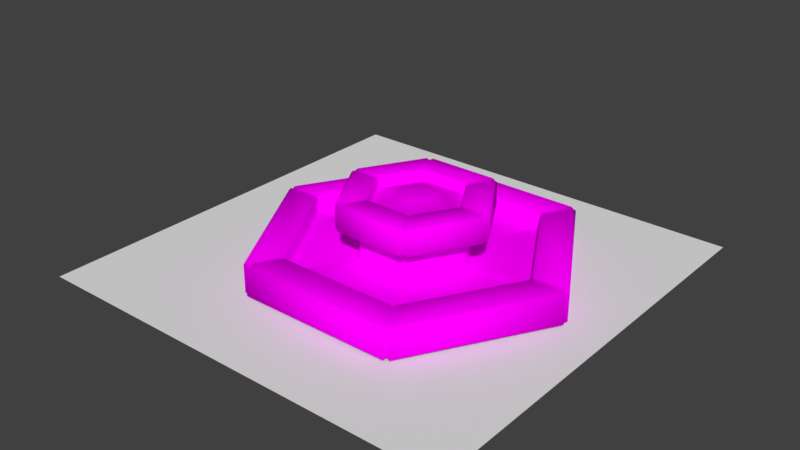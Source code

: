 # Source: school.blend  (saved by Blender 2.78.0; exported with 4.5.12 LTS)
import bpy
from mathutils import Matrix  # noqa: F401  (used for matrix-valued properties, if any)

bpy.ops.wm.read_factory_settings(use_empty=True)
scene = bpy.context.scene
scene.name = 'Scene'

# ---- collections
col_collection_1 = bpy.data.collections.new('Collection 1'); scene.collection.children.link(col_collection_1)

# ---- images (referenced by path relative to the original .blend; pixels are not part of the script)
import os
ASSET_DIR = os.environ.get("B2B_ASSET_DIR", "")  # directory of the original .blend (textures are referenced by path, not embedded)
HERE = os.path.dirname(os.path.abspath(__file__))  # packed textures are extracted next to this script under _unpacked/

def load_image(name, relpath, width, height, colorspace="sRGB"):
    """Load a texture the original file referenced (path relative to the .blend, or extracted next to this script)."""
    p = next((c for c in (os.path.join(HERE, relpath), os.path.join(ASSET_DIR, relpath)) if relpath and os.path.exists(c)), "")
    if p:
        img = bpy.data.images.load(p, check_existing=True)
        img.name = name
    else:  # same state as the original file: an image datablock whose file is absent (Cycles renders it pink)
        img = bpy.data.images.new(name, width, height)
        img.source = "FILE"
        img.filepath = "//" + (relpath or name)
    img.colorspace_settings.name = colorspace
    return img
img_ao = load_image('AO', '', 512, 512, 'sRGB')

# ---- materials (node trees are filled in below, after node groups)
mat_cycles = bpy.data.materials.new('cycles')
mat_cycles.alpha_threshold = 0.0
mat_cycles.roughness = 0.5

# ---- material node trees
mat_cycles.use_nodes = True; mat_cycles.node_tree.nodes.clear()
_N = mat_cycles.node_tree.nodes; _L = mat_cycles.node_tree.links
n0 = _N.new('ShaderNodeOutputMaterial'); n0.name = 'Material Output'; n0.location = (300, 300)
n1 = _N.new('ShaderNodeBsdfDiffuse'); n1.name = 'Diffuse BSDF'; n1.location = (10, 300)
n2 = _N.new('ShaderNodeTexImage'); n2.name = 'Image Texture'; n2.location = (-180, 300)
n2.width = 140
n2.image = img_ao
_L.new(n1.outputs[0], n0.inputs[0])
_L.new(n2.outputs[0], n1.inputs[0])
n0.is_active_output = True

# ---- world
world_world = bpy.data.worlds.new('World'); scene.world = world_world
world_world.color = (0.05088, 0.05088, 0.05088)
world_world.use_sun_shadow = False
world_world.sun_shadow_jitter_overblur = 0.0
world_world.cycles.sampling_method = 'MANUAL'

# ---- meshes
me_plane = bpy.data.meshes.new('Plane')
me_plane.from_pydata([(-1.0, -1.0, 0.0), (1.0, -1.0, 0.0), (-1.0, 1.0, 0.0), (1.0, 1.0, 0.0)], [], [(0, 1, 3, 2)])
me_plane.use_remesh_preserve_volume = False
me_plane.use_remesh_preserve_attributes = False
me_plane.use_mirror_vertex_groups = False
me_plane.update()
me_cylinder = bpy.data.meshes.new('Cylinder')
me_cylinder.from_pydata([(0.8822, -0.5093, 0.6288), (0.7878, -0.4548, 1.079), (0.7518, -0.434, 1.043), (1.202, -0.6938, 1.043), (1.166, -0.6731, 1.079), (1.166, -0.6731, 0.6288), (0.3176, 0.1833, 1.064), (2.367e-07, 0.3667, 1.064), (0.3176, -0.1833, 1.064), (1.056e-08, -0.3667, 1.064), (-0.3176, -0.1833, 1.064), (-0.3176, 0.1833, 1.064), (1.202, -0.6938, 0.6648), (0.9104, -0.5256, 0.001214), (0.8704, -0.5025, 0.04), (1.999, -1.154, 0.0435), (1.963, -1.134, 0.001432), (2.035, -1.175, 0.2775), (1.999, -1.154, 0.2415), (2.539, -1.466, 0.2415), (2.503, -1.445, 0.2775), (2.503, -1.445, -0.2625), (2.539, -1.466, -0.2265), (0.7518, -0.434, 0.9348), (0.8822, 0.5093, 0.6288), (0.7878, 0.4548, 1.079), (0.7518, 0.434, 1.043), (1.202, 0.6938, 1.043), (1.166, 0.6731, 1.079), (1.166, 0.6731, 0.6288), (1.202, 0.6938, 0.6648), (0.9104, 0.5256, 0.001214), (0.8704, 0.5025, 0.04), (1.999, 1.154, 0.0435), (1.963, 1.134, 0.001432), (2.035, 1.175, 0.2775), (1.999, 1.154, 0.2415), (2.539, 1.466, 0.2415), (2.503, 1.445, 0.2775), (2.503, 1.445, -0.2625), (2.539, 1.466, -0.2265), (0.7518, 0.434, 0.9348), (2.803e-08, 1.019, 0.6288), (1.186e-07, 0.8681, 1.043), (1.186e-07, 0.9096, 1.079), (7.162e-08, 1.346, 1.079), (6.491e-08, 1.388, 1.043), (5.821e-08, 1.388, 0.6648), (5.821e-08, 1.346, 0.6288), (2.608e-08, 1.005, 0.04), (2.235e-08, 1.051, 0.001214), (2.105e-08, 2.267, 0.001432), (2.105e-08, 2.309, 0.0435), (2.105e-08, 2.309, 0.2415), (1.77e-08, 2.35, 0.2775), (9.313e-10, 2.891, 0.2775), (-2.421e-09, 2.932, 0.2415), (-2.421e-09, 2.932, -0.2265), (-2.421e-09, 2.891, -0.2625), (1.152e-07, 0.8681, 0.9348), (-0.8822, 0.5093, 0.6288), (-0.7878, 0.4548, 1.079), (-0.7518, 0.434, 1.043), (-1.202, 0.6938, 1.043), (-1.166, 0.6731, 1.079), (-1.166, 0.6731, 0.6288), (-1.202, 0.6938, 0.6648), (-0.9104, 0.5256, 0.001214), (-0.8704, 0.5025, 0.04), (-1.999, 1.154, 0.0435), (-1.963, 1.134, 0.001432), (-2.035, 1.175, 0.2775), (-1.999, 1.154, 0.2415), (-2.539, 1.466, 0.2415), (-2.503, 1.445, 0.2775), (-2.503, 1.445, -0.2625), (-2.539, 1.466, -0.2265), (-0.7518, 0.434, 0.9348), (-0.8822, -0.5093, 0.6288), (-0.7878, -0.4548, 1.079), (-0.7518, -0.434, 1.043), (-1.202, -0.6938, 1.043), (-1.166, -0.6731, 1.079), (-1.166, -0.6731, 0.6288), (-1.202, -0.6938, 0.6648), (-0.9104, -0.5256, 0.001214), (-0.8704, -0.5025, 0.04), (-1.999, -1.154, 0.0435), (-1.963, -1.134, 0.001432), (-2.035, -1.175, 0.2775), (-1.999, -1.154, 0.2415), (-2.539, -1.466, 0.2415), (-2.503, -1.445, 0.2775), (-2.503, -1.445, -0.2625), (-2.539, -1.466, -0.2265), (-0.7518, -0.434, 0.9348), (-7.628e-08, -1.019, 0.6288), (-2.934e-08, -0.9096, 1.079), (-2.598e-08, -0.8681, 1.043), (-7.628e-08, -1.388, 1.043), (-6.622e-08, -1.346, 1.079), (-8.633e-08, -1.346, 0.6288), (-8.633e-08, -1.388, 0.6648), (-5.588e-08, -1.051, 0.001214), (-5.215e-08, -1.005, 0.04), (-1.674e-07, -2.309, 0.0435), (-1.607e-07, -2.267, 0.001432), (-1.708e-07, -2.35, 0.2775), (0.7157, 0.4132, 0.9141), (-1.708e-07, -2.309, 0.2415), (-2.311e-07, -2.932, 0.2415), (1.417e-07, 0.8265, 0.9141), (0.7157, -0.4132, 0.9141), (-2.278e-07, -2.891, 0.2775), (-2.108e-08, -0.8265, 0.9141), (-2.244e-07, -2.891, -0.2625), (-0.7157, -0.4132, 0.9141), (-2.378e-07, -2.932, -0.2265), (-0.7157, 0.4132, 0.9141), (-2.263e-08, -0.8681, 0.9348), (0.8427, 0.5505, 0.6), (0.8981, 0.4545, 0.6), (-0.05541, 1.005, 0.6), (0.05541, 1.005, 0.6), (0.8981, -0.4545, 0.6), (0.8427, -0.5505, 0.6), (0.05541, -1.005, 0.6), (-0.05541, -1.005, 0.6), (-0.8427, -0.5505, 0.6), (-0.8981, -0.4545, 0.6), (-0.8981, 0.4545, 0.6), (-0.8427, 0.5505, 0.6), (-0.05541, 2.922, -0.3), (0.05541, 2.922, -0.3), (-0.05541, 2.968, -0.26), (0.05541, 2.968, -0.26), (0.05541, 2.321, 0.3), (-0.05541, 2.321, 0.3), (-0.05541, 2.275, 0.26), (0.05541, 2.275, 0.26), (2.503, 1.509, -0.3), (2.558, 1.413, -0.3), (2.543, 1.532, -0.26), (2.598, 1.436, -0.26), (1.943, 1.186, 0.26), (1.998, 1.09, 0.26), (2.038, 1.113, 0.3), (1.983, 1.209, 0.3), (2.558, -1.413, -0.3), (2.503, -1.509, -0.3), (2.598, -1.436, -0.26), (2.543, -1.532, -0.26), (1.998, -1.09, 0.26), (1.943, -1.186, 0.26), (1.983, -1.209, 0.3), (2.038, -1.113, 0.3), (0.05541, -2.922, -0.3), (-0.05541, -2.922, -0.3), (0.05541, -2.968, -0.26), (-0.05541, -2.968, -0.26), (0.05541, -2.275, 0.26), (-0.05541, -2.275, 0.26), (-0.05541, -2.321, 0.3), (0.05541, -2.321, 0.3), (-2.503, -1.509, -0.3), (-2.558, -1.413, -0.3), (-2.543, -1.532, -0.26), (-2.598, -1.436, -0.26), (-1.943, -1.186, 0.26), (-1.998, -1.09, 0.26), (-2.038, -1.113, 0.3), (-1.983, -1.209, 0.3), (-2.558, 1.413, -0.3), (-2.503, 1.509, -0.3), (-2.598, 1.436, -0.26), (-2.543, 1.532, -0.26), (-1.998, 1.09, 0.26), (-1.943, 1.186, 0.26), (-1.983, 1.209, 0.3), (-2.038, 1.113, 0.3), (2.503, 1.509, 0.3), (2.558, 1.413, 0.3), (2.598, 1.436, 0.26), (2.543, 1.532, 0.26), (0.05541, 2.968, 0.26), (-0.05541, 2.968, 0.26), (-0.05541, 2.922, 0.3), (0.05541, 2.922, 0.3), (2.558, -1.413, 0.3), (2.503, -1.509, 0.3), (2.543, -1.532, 0.26), (2.598, -1.436, 0.26), (0.05541, -2.922, 0.3), (-0.05541, -2.922, 0.3), (-0.05541, -2.968, 0.26), (0.05541, -2.968, 0.26), (-2.503, -1.509, 0.3), (-2.558, -1.413, 0.3), (-2.598, -1.436, 0.26), (-2.543, -1.532, 0.26), (-2.558, 1.413, 0.3), (-2.503, 1.509, 0.3), (-2.543, 1.532, 0.26), (-2.598, 1.436, 0.26), (0.8427, 0.5505, 0.04), (0.8981, 0.4545, 0.04), (0.9381, 0.4776, 0.001214), (0.8827, 0.5736, 0.001214), (0.05541, 1.051, 0.001214), (-0.05541, 1.051, 0.001214), (-0.05541, 1.005, 0.04), (0.05541, 1.005, 0.04), (0.8981, -0.4545, 0.04), (0.8427, -0.5505, 0.04), (0.8827, -0.5736, 0.001214), (0.9381, -0.4776, 0.001214), (0.05541, -1.005, 0.04), (-0.05541, -1.005, 0.04), (-0.05541, -1.051, 0.001214), (0.05541, -1.051, 0.001214), (-0.8427, -0.5505, 0.04), (-0.8981, -0.4545, 0.04), (-0.9381, -0.4776, 0.001214), (-0.8827, -0.5736, 0.001214), (-0.8981, 0.4545, 0.04), (-0.8427, 0.5505, 0.04), (-0.8827, 0.5736, 0.001214), (-0.9381, 0.4776, 0.001214), (1.903, 1.162, 0.001214), (1.958, 1.067, 0.001214), (1.998, 1.09, 0.04), (1.943, 1.186, 0.04), (0.05541, 2.275, 0.04), (-0.05541, 2.275, 0.04), (-0.05541, 2.229, 0.001214), (0.05541, 2.229, 0.001214), (1.958, -1.067, 0.001214), (1.903, -1.162, 0.001214), (1.943, -1.186, 0.04), (1.998, -1.09, 0.04), (0.05541, -2.229, 0.001214), (-0.05541, -2.229, 0.001214), (-0.05541, -2.275, 0.04), (0.05541, -2.275, 0.04), (-1.903, -1.162, 0.001214), (-1.958, -1.067, 0.001214), (-1.998, -1.09, 0.04), (-1.943, -1.186, 0.04), (-1.958, 1.067, 0.001214), (-1.903, 1.162, 0.001214), (-1.943, 1.186, 0.04), (-1.998, 1.09, 0.04), (1.198, 0.7555, 0.64), (1.253, 0.6595, 0.64), (1.213, 0.6364, 0.6), (1.158, 0.7324, 0.6), (0.05541, 1.369, 0.6), (-0.05541, 1.369, 0.6), (-0.05541, 1.415, 0.64), (0.05541, 1.415, 0.64), (1.253, -0.6595, 0.64), (1.198, -0.7555, 0.64), (1.158, -0.7324, 0.6), (1.213, -0.6364, 0.6), (0.05541, -1.415, 0.64), (-0.05541, -1.415, 0.64), (-0.05541, -1.369, 0.6), (0.05541, -1.369, 0.6), (-1.198, -0.7555, 0.64), (-1.253, -0.6595, 0.64), (-1.213, -0.6364, 0.6), (-1.158, -0.7324, 0.6), (-1.253, 0.6595, 0.64), (-1.198, 0.7555, 0.64), (-1.158, 0.7324, 0.6), (-1.213, 0.6364, 0.6), (0.6977, 0.4668, 1.06), (0.7532, 0.3709, 1.06), (0.7932, 0.3939, 1.1), (0.7377, 0.4899, 1.1), (0.05541, 0.8839, 1.1), (-0.05541, 0.8839, 1.1), (-0.05541, 0.8377, 1.06), (0.05541, 0.8377, 1.06), (0.7532, -0.3709, 1.06), (0.6977, -0.4668, 1.06), (0.7377, -0.4899, 1.1), (0.7932, -0.3939, 1.1), (0.05541, -0.8377, 1.06), (-0.05541, -0.8377, 1.06), (-0.05541, -0.8839, 1.1), (0.05541, -0.8839, 1.1), (-0.6977, -0.4668, 1.06), (-0.7532, -0.3709, 1.06), (-0.7932, -0.3939, 1.1), (-0.7377, -0.4899, 1.1), (-0.7532, 0.3709, 1.06), (-0.6977, 0.4668, 1.06), (-0.7377, 0.4899, 1.1), (-0.7932, 0.3939, 1.1), (1.158, 0.7324, 1.1), (1.213, 0.6364, 1.1), (1.253, 0.6595, 1.06), (1.198, 0.7555, 1.06), (0.05541, 1.415, 1.06), (-0.05541, 1.415, 1.06), (-0.05541, 1.369, 1.1), (0.05541, 1.369, 1.1), (1.213, -0.6364, 1.1), (1.158, -0.7324, 1.1), (1.198, -0.7555, 1.06), (1.253, -0.6595, 1.06), (0.05541, -1.369, 1.1), (-0.05541, -1.369, 1.1), (-0.05541, -1.415, 1.06), (0.05541, -1.415, 1.06), (-1.158, -0.7324, 1.1), (-1.213, -0.6364, 1.1), (-1.253, -0.6595, 1.06), (-1.198, -0.7555, 1.06), (-1.213, 0.6364, 1.1), (-1.158, 0.7324, 1.1), (-1.198, 0.7555, 1.06), (-1.253, 0.6595, 1.06), (0.7532, 0.3709, 0.94), (0.6977, 0.4668, 0.94), (0.7158, 0.4132, 0.9141), (0.05541, 0.8377, 0.94), (-0.05541, 0.8377, 0.94), (1.417e-07, 0.8265, 0.9141), (0.6977, -0.4668, 0.94), (0.7532, -0.3709, 0.94), (0.7158, -0.4132, 0.9141), (-0.05541, -0.8377, 0.94), (0.05541, -0.8377, 0.94), (-2.109e-08, -0.8265, 0.9141), (-0.7532, -0.3709, 0.94), (-0.6977, -0.4668, 0.94), (-0.7158, -0.4132, 0.9141), (-0.6977, 0.4668, 0.94), (-0.7532, 0.3709, 0.94), (-0.7158, 0.4132, 0.9141)], [], [(135, 184, 183, 142), (151, 158, 156, 149), (159, 166, 164, 157), (167, 174, 172, 165), (124, 121, 254, 263), (183, 184, 187, 180), (147, 136, 139, 144), (136, 147, 180, 187), (144, 139, 232, 231), (146, 155, 188, 181), (154, 163, 192, 189), (162, 171, 196, 193), (170, 179, 200, 197), (143, 150, 148, 141), (263, 254, 253, 260), (171, 162, 161, 168), (155, 146, 145, 152), (138, 177, 250, 233), (179, 170, 169, 176), (163, 154, 153, 160), (204, 211, 123, 120), (209, 226, 225, 210), (126, 125, 262, 267), (128, 127, 266, 271), (130, 129, 270, 275), (223, 218, 217, 220), (220, 217, 127, 128), (227, 222, 221, 224), (208, 207, 228, 235), (219, 214, 213, 216), (231, 232, 235, 228), (216, 213, 125, 126), (287, 278, 277, 284), (275, 270, 269, 272), (212, 205, 121, 124), (279, 280, 283, 276), (271, 266, 265, 268), (257, 274, 273, 258), (280, 279, 300, 307), (224, 221, 129, 130), (122, 131, 274, 257), (210, 225, 131, 122), (135, 142, 140, 133), (267, 262, 261, 264), (278, 287, 308, 301), (281, 298, 297, 282), (286, 291, 312, 309), (290, 295, 316, 313), (294, 299, 320, 317), (295, 290, 289, 292), (6, 7, 11, 10, 9, 8), (282, 297, 339, 328), (303, 304, 307, 300), (291, 286, 285, 288), (7, 6, 108, 111), (299, 294, 293, 296), (6, 8, 112, 108), (11, 7, 111, 118), (9, 10, 116, 114), (10, 11, 118, 116), (8, 9, 114, 112), (333, 289, 98, 119), (191, 182, 181, 188), (143, 182, 191, 150), (185, 202, 201, 186), (151, 190, 195, 158), (199, 194, 193, 196), (159, 194, 199, 166), (203, 198, 197, 200), (167, 198, 203, 174), (207, 208, 211, 204), (175, 202, 185, 134), (195, 190, 189, 192), (137, 178, 177, 138), (152, 145, 230, 239), (160, 153, 238, 243), (168, 161, 242, 247), (176, 169, 246, 251), (178, 137, 186, 201), (239, 230, 229, 236), (233, 250, 249, 234), (247, 242, 241, 244), (251, 246, 245, 248), (255, 256, 259, 252), (243, 238, 237, 240), (215, 206, 205, 212), (206, 215, 236, 229), (214, 219, 240, 237), (218, 223, 244, 241), (222, 227, 248, 245), (226, 209, 234, 249), (252, 259, 304, 303), (260, 253, 302, 311), (264, 261, 310, 315), (268, 265, 314, 319), (272, 269, 318, 323), (258, 273, 322, 305), (311, 302, 301, 308), (305, 322, 321, 306), (319, 314, 313, 316), (323, 318, 317, 320), (332, 331, 324, 326, 108, 112), (315, 310, 309, 312), (276, 283, 327, 325), (284, 277, 324, 331), (288, 285, 330, 334), (292, 289, 333, 337), (296, 293, 336, 340), (298, 281, 306, 321), (329, 328, 339, 341, 118, 111), (326, 325, 327, 329, 111, 108), (338, 337, 333, 335, 114, 116), (341, 340, 336, 338, 116, 118), (290, 313, 100, 97), (335, 334, 330, 332, 112, 114), (175, 134, 132, 173), (324, 41, 325, 326), (327, 59, 328, 329), (330, 23, 331, 332), (333, 119, 334, 335), (336, 95, 337, 338), (339, 77, 340, 341), (58, 57, 135, 133), (40, 39, 140, 142), (38, 37, 183, 180), (56, 55, 187, 184), (22, 21, 148, 150), (20, 19, 191, 188), (117, 115, 156, 158), (113, 110, 195, 192), (94, 93, 164, 166), (92, 91, 199, 196), (76, 75, 172, 174), (74, 73, 203, 200), (36, 35, 147, 144), (54, 53, 139, 136), (18, 17, 155, 152), (109, 107, 163, 160), (90, 89, 171, 168), (72, 71, 179, 176), (34, 33, 231, 228), (52, 51, 235, 232), (16, 15, 239, 236), (106, 105, 243, 240), (88, 87, 247, 244), (70, 69, 251, 248), (32, 31, 207, 204), (50, 49, 211, 208), (14, 13, 215, 212), (104, 103, 219, 216), (86, 85, 223, 220), (68, 67, 227, 224), (30, 29, 255, 252), (48, 47, 259, 256), (12, 5, 263, 260), (102, 101, 267, 264), (84, 83, 271, 268), (66, 65, 275, 272), (28, 27, 303, 300), (46, 45, 307, 304), (4, 3, 311, 308), (100, 99, 315, 312), (82, 81, 319, 316), (64, 63, 323, 320), (26, 25, 279, 276), (44, 43, 283, 280), (2, 1, 287, 284), (98, 97, 291, 288), (80, 79, 295, 292), (62, 61, 299, 296), (57, 56, 184, 135), (37, 40, 142, 183), (76, 73, 202, 175), (55, 54, 136, 187), (35, 38, 180, 147), (52, 53, 138, 233), (72, 69, 250, 177), (74, 71, 178, 201), (33, 36, 144, 231), (19, 22, 150, 191), (17, 20, 188, 155), (15, 18, 152, 239), (110, 117, 158, 195), (107, 113, 192, 163), (105, 109, 160, 243), (91, 94, 166, 199), (89, 92, 196, 171), (87, 90, 168, 247), (24, 32, 204, 120), (49, 42, 123, 211), (34, 31, 206, 229), (13, 16, 236, 215), (51, 50, 208, 235), (0, 14, 212, 124), (68, 60, 131, 225), (70, 67, 226, 249), (103, 106, 240, 219), (96, 104, 216, 126), (85, 88, 244, 223), (78, 86, 220, 128), (27, 30, 252, 303), (47, 46, 304, 259), (5, 0, 124, 263), (24, 29, 254, 121), (42, 48, 256, 123), (3, 12, 260, 311), (66, 63, 322, 273), (60, 65, 274, 131), (101, 96, 126, 267), (99, 102, 264, 315), (83, 78, 128, 271), (81, 84, 268, 319), (41, 26, 276, 325), (43, 59, 327, 283), (28, 25, 278, 301), (1, 4, 308, 287), (45, 44, 280, 307), (23, 2, 284, 331), (62, 77, 339, 297), (64, 61, 298, 321), (97, 100, 312, 291), (119, 98, 288, 334), (79, 82, 316, 295), (95, 80, 292, 337), (120, 123, 256, 255), (314, 265, 102, 99), (266, 127, 96, 101), (127, 217, 104, 96), (218, 241, 106, 103), (242, 161, 109, 105), (162, 193, 113, 107), (194, 159, 117, 110), (289, 290, 97, 98), (313, 314, 99, 100), (265, 266, 101, 102), (217, 218, 103, 104), (241, 242, 105, 106), (161, 162, 107, 109), (193, 194, 110, 113), (159, 157, 115, 117), (336, 293, 80, 95), (294, 317, 82, 79), (318, 269, 84, 81), (270, 129, 78, 83), (129, 221, 86, 78), (222, 245, 88, 85), (246, 169, 90, 87), (170, 197, 92, 89), (198, 167, 94, 91), (293, 294, 79, 80), (317, 318, 81, 82), (269, 270, 83, 84), (221, 222, 85, 86), (245, 246, 87, 88), (169, 170, 89, 90), (197, 198, 91, 92), (167, 165, 93, 94), (320, 299, 61, 64), (296, 340, 77, 62), (130, 275, 65, 60), (272, 323, 63, 66), (248, 227, 67, 70), (224, 130, 60, 68), (200, 179, 71, 74), (176, 251, 69, 72), (174, 203, 73, 76), (297, 298, 61, 62), (321, 322, 63, 64), (273, 274, 65, 66), (225, 226, 67, 68), (249, 250, 69, 70), (177, 178, 71, 72), (201, 202, 73, 74), (175, 173, 75, 76), (306, 281, 44, 45), (282, 328, 59, 43), (122, 257, 48, 42), (258, 305, 46, 47), (234, 209, 50, 51), (210, 122, 42, 49), (232, 139, 53, 52), (186, 137, 54, 55), (134, 185, 56, 57), (281, 282, 43, 44), (305, 306, 45, 46), (257, 258, 47, 48), (209, 210, 49, 50), (233, 234, 51, 52), (137, 138, 53, 54), (185, 186, 55, 56), (132, 134, 57, 58), (300, 279, 25, 28), (324, 277, 26, 41), (120, 255, 29, 24), (302, 253, 30, 27), (228, 207, 31, 34), (121, 205, 32, 24), (230, 145, 36, 33), (146, 181, 38, 35), (182, 143, 40, 37), (277, 278, 25, 26), (301, 302, 27, 28), (253, 254, 29, 30), (205, 206, 31, 32), (229, 230, 33, 34), (145, 146, 35, 36), (181, 182, 37, 38), (143, 141, 39, 40), (330, 285, 2, 23), (286, 309, 4, 1), (310, 261, 12, 3), (262, 125, 0, 5), (125, 213, 14, 0), (214, 237, 16, 13), (238, 153, 18, 15), (154, 189, 20, 17), (190, 151, 22, 19), (285, 286, 1, 2), (309, 310, 3, 4), (261, 262, 5, 12), (213, 214, 13, 14), (237, 238, 15, 16), (153, 154, 17, 18), (189, 190, 19, 20), (151, 149, 21, 22)])
me_cylinder.polygons.foreach_set('use_smooth', [True] * 325)
_uv = me_cylinder.uv_layers.new(name='UVMap')
_uv.uv.foreach_set('vector', [0.9775, 0.04008, 0.9775, 0.2333, 0.8246, 0.2333, 0.8246, 0.04008, 0.6582, 0.04008, 0.5054, 0.04008, 0.5066, 0.02521, 0.657, 0.02521, 0.4986, 0.04008, 0.3457, 0.04008, 0.347, 0.02521, 0.4973, 0.02521, 0.3389, 0.04008, 0.1861, 0.04008, 0.1873, 0.02521, 0.3377, 0.02521, 0.3116, 0.6402, 0.3752, 0.6402, 0.3763, 0.7021, 0.3104, 0.7021, 0.8246, 0.2333, 0.9775, 0.2333, 0.9774, 0.2567, 0.8247, 0.2567, 0.8256, 0.3674, 0.9765, 0.3674, 0.9765, 0.3839, 0.8257, 0.3839, 0.9765, 0.3674, 0.8256, 0.3674, 0.8247, 0.2567, 0.9774, 0.2567, 0.8257, 0.3839, 0.9765, 0.3839, 0.9765, 0.4278, 0.8257, 0.4278, 0.8169, 0.3674, 0.6659, 0.3674, 0.6651, 0.2567, 0.8178, 0.2567, 0.6573, 0.3674, 0.5063, 0.3674, 0.5054, 0.2567, 0.6581, 0.2567, 0.4976, 0.3674, 0.3467, 0.3674, 0.3458, 0.2567, 0.4985, 0.2567, 0.338, 0.3674, 0.187, 0.3674, 0.1861, 0.2567, 0.3389, 0.2567, 0.8178, 0.04008, 0.665, 0.04008, 0.6662, 0.02521, 0.8166, 0.02521, 0.3104, 0.7021, 0.3763, 0.7021, 0.3765, 0.7186, 0.3103, 0.7186, 0.3467, 0.3674, 0.4976, 0.3674, 0.4975, 0.3839, 0.3468, 0.3839, 0.6659, 0.3674, 0.8169, 0.3674, 0.8168, 0.3839, 0.666, 0.3839, 0.02748, 0.3839, 0.1783, 0.3839, 0.1783, 0.4278, 0.02748, 0.4278, 0.187, 0.3674, 0.338, 0.3674, 0.3379, 0.3839, 0.1871, 0.3839, 0.5063, 0.3674, 0.6573, 0.3674, 0.6572, 0.3839, 0.5064, 0.3839, 0.3841, 0.5183, 0.4478, 0.5183, 0.4478, 0.6402, 0.3841, 0.6402, 0.8493, 0.7326, 0.796, 0.8249, 0.7934, 0.8204, 0.8441, 0.7326, 0.239, 0.6402, 0.3026, 0.6402, 0.3038, 0.7021, 0.2378, 0.7021, 0.1664, 0.6402, 0.23, 0.6402, 0.2312, 0.7021, 0.1653, 0.7021, 0.09386, 0.6402, 0.1575, 0.6402, 0.1586, 0.7021, 0.0927, 0.7021, 0.668, 0.8248, 0.6147, 0.7325, 0.6199, 0.7325, 0.6705, 0.8204, 0.1664, 0.5183, 0.23, 0.5183, 0.23, 0.6402, 0.1664, 0.6402, 0.7853, 0.8311, 0.6787, 0.831, 0.6813, 0.8266, 0.7827, 0.8266, 0.8493, 0.7202, 0.796, 0.6279, 0.8618, 0.5141, 0.9807, 0.7203, 0.6147, 0.7202, 0.668, 0.6279, 0.6706, 0.6323, 0.6199, 0.7202, 0.8257, 0.4278, 0.9765, 0.4278, 0.9749, 0.4357, 0.8273, 0.4357, 0.239, 0.5183, 0.3026, 0.5183, 0.3026, 0.6402, 0.239, 0.6402, 0.3122, 0.8876, 0.3746, 0.8876, 0.3743, 0.904, 0.3124, 0.904, 0.0927, 0.7021, 0.1586, 0.7021, 0.1587, 0.7186, 0.09259, 0.7186, 0.3116, 0.5183, 0.3752, 0.5183, 0.3752, 0.6402, 0.3116, 0.6402, 0.3847, 0.8876, 0.4472, 0.8876, 0.4469, 0.904, 0.385, 0.904, 0.1653, 0.7021, 0.2312, 0.7021, 0.2313, 0.7186, 0.1652, 0.7186, 0.02013, 0.7021, 0.08607, 0.7021, 0.08617, 0.7186, 0.02002, 0.7186, 0.4472, 0.8876, 0.3847, 0.8876, 0.383, 0.8248, 0.4489, 0.8248, 0.09386, 0.5183, 0.1575, 0.5183, 0.1575, 0.6402, 0.09386, 0.6402, 0.02129, 0.6402, 0.08491, 0.6402, 0.08607, 0.7021, 0.02013, 0.7021, 0.02129, 0.5183, 0.08491, 0.5183, 0.08491, 0.6402, 0.02129, 0.6402, 0.9775, 0.04008, 0.8246, 0.04008, 0.8259, 0.02521, 0.9762, 0.02521, 0.2378, 0.7021, 0.3038, 0.7021, 0.3039, 0.7186, 0.2377, 0.7186, 0.3746, 0.8876, 0.3122, 0.8876, 0.3104, 0.8248, 0.3763, 0.8248, 0.02188, 0.8876, 0.08431, 0.8876, 0.08404, 0.904, 0.02215, 0.904, 0.302, 0.8876, 0.2396, 0.8876, 0.2378, 0.8248, 0.3038, 0.8248, 0.2295, 0.8876, 0.167, 0.8876, 0.1653, 0.8248, 0.2312, 0.8248, 0.1569, 0.8876, 0.09445, 0.8876, 0.0927, 0.8248, 0.1586, 0.8248, 0.167, 0.8876, 0.2295, 0.8876, 0.2292, 0.904, 0.1673, 0.904, 0.753, 0.6918, 0.7727, 0.727, 0.7522, 0.7616, 0.7119, 0.7609, 0.6922, 0.7258, 0.7127, 0.6912, 0.02215, 0.904, 0.08404, 0.904, 0.08404, 0.935, 0.02215, 0.935, 0.3829, 0.8101, 0.449, 0.8101, 0.4489, 0.8248, 0.383, 0.8248, 0.2396, 0.8876, 0.302, 0.8876, 0.3018, 0.904, 0.2399, 0.904, 0.7727, 0.727, 0.753, 0.6918, 0.7798, 0.6445, 0.8271, 0.7265, 0.09445, 0.8876, 0.1569, 0.8876, 0.1566, 0.904, 0.09472, 0.904, 0.753, 0.6918, 0.7127, 0.6912, 0.6851, 0.6444, 0.7798, 0.6445, 0.7522, 0.7616, 0.7727, 0.727, 0.8271, 0.7265, 0.7798, 0.8084, 0.6922, 0.7258, 0.7119, 0.7609, 0.6851, 0.8082, 0.6378, 0.7263, 0.7119, 0.7609, 0.7522, 0.7616, 0.7798, 0.8084, 0.6851, 0.8082, 0.7127, 0.6912, 0.6922, 0.7258, 0.6378, 0.7263, 0.6851, 0.6444, 0.2292, 0.935, 0.2292, 0.904, 0.2345, 0.904, 0.2345, 0.935, 0.665, 0.2333, 0.8178, 0.2333, 0.8178, 0.2567, 0.6651, 0.2567, 0.8178, 0.04008, 0.8178, 0.2333, 0.665, 0.2333, 0.665, 0.04008, 0.02645, 0.2333, 0.1793, 0.2333, 0.1792, 0.2567, 0.02651, 0.2567, 0.6582, 0.04008, 0.6582, 0.2333, 0.5054, 0.2333, 0.5054, 0.04008, 0.3457, 0.2333, 0.4986, 0.2333, 0.4985, 0.2567, 0.3458, 0.2567, 0.4986, 0.04008, 0.4986, 0.2333, 0.3457, 0.2333, 0.3457, 0.04008, 0.1861, 0.2333, 0.3389, 0.2333, 0.3389, 0.2567, 0.1861, 0.2567, 0.3389, 0.04008, 0.3389, 0.2333, 0.1861, 0.2333, 0.1861, 0.04008, 0.796, 0.6279, 0.8493, 0.7202, 0.8441, 0.7202, 0.7935, 0.6324, 0.1793, 0.04008, 0.1793, 0.2333, 0.02645, 0.2333, 0.02645, 0.04008, 0.5054, 0.2333, 0.6582, 0.2333, 0.6581, 0.2567, 0.5054, 0.2567, 0.02739, 0.3674, 0.1783, 0.3674, 0.1783, 0.3839, 0.02748, 0.3839, 0.666, 0.3839, 0.8168, 0.3839, 0.8168, 0.4278, 0.666, 0.4278, 0.5064, 0.3839, 0.6572, 0.3839, 0.6572, 0.4278, 0.5064, 0.4278, 0.3468, 0.3839, 0.4975, 0.3839, 0.4975, 0.4278, 0.3468, 0.4278, 0.1871, 0.3839, 0.3379, 0.3839, 0.3379, 0.4278, 0.1871, 0.4278, 0.1783, 0.3674, 0.02739, 0.3674, 0.02651, 0.2567, 0.1792, 0.2567, 0.666, 0.4278, 0.8168, 0.4278, 0.8152, 0.4357, 0.6676, 0.4357, 0.02748, 0.4278, 0.1783, 0.4278, 0.1767, 0.4357, 0.02907, 0.4357, 0.3468, 0.4278, 0.4975, 0.4278, 0.4959, 0.4357, 0.3483, 0.4357, 0.1871, 0.4278, 0.3379, 0.4278, 0.3363, 0.4357, 0.1887, 0.4357, 0.383, 0.7021, 0.4489, 0.7021, 0.449, 0.7186, 0.3829, 0.7186, 0.5064, 0.4278, 0.6572, 0.4278, 0.6556, 0.4357, 0.508, 0.4357, 0.6787, 0.6217, 0.7853, 0.6217, 0.7828, 0.6262, 0.6813, 0.6262, 0.7853, 0.6217, 0.6787, 0.6217, 0.6131, 0.5078, 0.8511, 0.5079, 0.668, 0.6279, 0.6147, 0.7202, 0.4833, 0.7201, 0.6024, 0.514, 0.6147, 0.7325, 0.668, 0.8248, 0.6022, 0.9386, 0.4833, 0.7325, 0.6787, 0.831, 0.7853, 0.8311, 0.8509, 0.9449, 0.6129, 0.9448, 0.796, 0.8249, 0.8493, 0.7326, 0.9807, 0.7326, 0.8616, 0.9387, 0.3829, 0.7186, 0.449, 0.7186, 0.449, 0.8101, 0.3829, 0.8101, 0.3103, 0.7186, 0.3765, 0.7186, 0.3765, 0.8101, 0.3103, 0.8101, 0.2377, 0.7186, 0.3039, 0.7186, 0.3039, 0.8101, 0.2377, 0.8101, 0.1652, 0.7186, 0.2313, 0.7186, 0.2313, 0.8101, 0.1652, 0.8101, 0.09259, 0.7186, 0.1587, 0.7186, 0.1587, 0.8101, 0.09259, 0.8101, 0.02002, 0.7186, 0.08617, 0.7186, 0.08617, 0.8101, 0.02002, 0.8101, 0.3103, 0.8101, 0.3765, 0.8101, 0.3763, 0.8248, 0.3104, 0.8248, 0.02002, 0.8101, 0.08617, 0.8101, 0.08607, 0.8248, 0.02013, 0.8248, 0.1652, 0.8101, 0.2313, 0.8101, 0.2312, 0.8248, 0.1653, 0.8248, 0.09259, 0.8101, 0.1587, 0.8101, 0.1586, 0.8248, 0.0927, 0.8248, 0.3089, 0.9453, 0.3124, 0.935, 0.3743, 0.935, 0.3779, 0.9453, 0.3779, 0.9453, 0.3089, 0.9453, 0.2377, 0.8101, 0.3039, 0.8101, 0.3038, 0.8248, 0.2378, 0.8248, 0.385, 0.904, 0.4469, 0.904, 0.4469, 0.935, 0.385, 0.935, 0.3124, 0.904, 0.3743, 0.904, 0.3743, 0.935, 0.3124, 0.935, 0.2399, 0.904, 0.3018, 0.904, 0.3018, 0.935, 0.2399, 0.935, 0.1673, 0.904, 0.2292, 0.904, 0.2292, 0.935, 0.1673, 0.935, 0.09472, 0.904, 0.1566, 0.904, 0.1566, 0.935, 0.09472, 0.935, 0.08431, 0.8876, 0.02188, 0.8876, 0.02013, 0.8248, 0.08607, 0.8248, 0.01861, 0.9453, 0.02215, 0.935, 0.08404, 0.935, 0.08758, 0.9453, 0.08758, 0.9453, 0.01862, 0.9453, 0.3815, 0.9453, 0.385, 0.935, 0.4469, 0.935, 0.4504, 0.9453, 0.4504, 0.9453, 0.3815, 0.9453, 0.1638, 0.9453, 0.1673, 0.935, 0.2292, 0.935, 0.2327, 0.9453, 0.2327, 0.9453, 0.1638, 0.9453, 0.09118, 0.9453, 0.09472, 0.935, 0.1566, 0.935, 0.1602, 0.9453, 0.1601, 0.9453, 0.09119, 0.9453, 0.2295, 0.8876, 0.2312, 0.8248, 0.2345, 0.8248, 0.2345, 0.8876, 0.2363, 0.9453, 0.2399, 0.935, 0.3018, 0.935, 0.3053, 0.9453, 0.3053, 0.9453, 0.2363, 0.9453, 0.1793, 0.04008, 0.02645, 0.04008, 0.02768, 0.02521, 0.1781, 0.02521, 0.3743, 0.935, 0.3765, 0.9378, 0.3787, 0.9406, 0.3779, 0.9453, 0.4469, 0.935, 0.4496, 0.935, 0.4522, 0.935, 0.4504, 0.935, 0.3018, 0.935, 0.3039, 0.9378, 0.3061, 0.9406, 0.3053, 0.9453, 0.2292, 0.935, 0.2319, 0.935, 0.2345, 0.935, 0.2327, 0.935, 0.1566, 0.935, 0.1588, 0.9378, 0.161, 0.9406, 0.1602, 0.9453, 0.08404, 0.935, 0.08622, 0.9378, 0.0884, 0.9406, 0.08758, 0.9453, 0.02598, 0.02521, 0.02499, 0.03713, 0.02354, 0.03419, 0.02428, 0.02521, 0.8212, 0.04008, 0.8212, 0.02521, 0.8259, 0.02521, 0.8246, 0.04008, 0.8212, 0.2567, 0.8212, 0.2333, 0.8246, 0.2333, 0.8247, 0.2567, 0.02475, 0.2379, 0.02478, 0.2567, 0.02305, 0.2567, 0.02305, 0.2426, 0.6616, 0.04008, 0.6616, 0.02521, 0.6662, 0.02521, 0.665, 0.04008, 0.6616, 0.2567, 0.6616, 0.2333, 0.665, 0.2333, 0.6651, 0.2567, 0.502, 0.04008, 0.502, 0.02521, 0.5066, 0.02521, 0.5054, 0.04008, 0.502, 0.2567, 0.502, 0.2333, 0.5054, 0.2333, 0.5054, 0.2567, 0.3423, 0.04008, 0.3423, 0.02521, 0.347, 0.02521, 0.3457, 0.04008, 0.3423, 0.2567, 0.3423, 0.2333, 0.3457, 0.2333, 0.3458, 0.2567, 0.1827, 0.04008, 0.1827, 0.02521, 0.1873, 0.02521, 0.1861, 0.04008, 0.1827, 0.2567, 0.1827, 0.2333, 0.1861, 0.2333, 0.1861, 0.2567, 0.8212, 0.3839, 0.8212, 0.3674, 0.8256, 0.3674, 0.8257, 0.3839, 0.02522, 0.3707, 0.02526, 0.3839, 0.02305, 0.3839, 0.02305, 0.3739, 0.6616, 0.3839, 0.6616, 0.3674, 0.6659, 0.3674, 0.666, 0.3839, 0.502, 0.3839, 0.502, 0.3674, 0.5063, 0.3674, 0.5064, 0.3839, 0.3423, 0.3839, 0.3423, 0.3674, 0.3467, 0.3674, 0.3468, 0.3839, 0.1827, 0.3839, 0.1827, 0.3674, 0.187, 0.3674, 0.1871, 0.3839, 0.8174, 0.4357, 0.8187, 0.4293, 0.8206, 0.4309, 0.8196, 0.4357, 0.02558, 0.4293, 0.02686, 0.4357, 0.02465, 0.4357, 0.02368, 0.4309, 0.6578, 0.4357, 0.6591, 0.4293, 0.661, 0.4309, 0.66, 0.4357, 0.4982, 0.4357, 0.4994, 0.4293, 0.5013, 0.4309, 0.5004, 0.4357, 0.3385, 0.4357, 0.3398, 0.4293, 0.3417, 0.4309, 0.3407, 0.4357, 0.1789, 0.4357, 0.1802, 0.4293, 0.1821, 0.4309, 0.1811, 0.4357, 0.7881, 0.6293, 0.7907, 0.6248, 0.796, 0.6279, 0.7935, 0.6324, 0.8493, 0.7264, 0.8441, 0.7264, 0.8441, 0.7202, 0.8493, 0.7202, 0.676, 0.6292, 0.6734, 0.6248, 0.6787, 0.6217, 0.6813, 0.6262, 0.6199, 0.7263, 0.6147, 0.7263, 0.6147, 0.7202, 0.6199, 0.7202, 0.6759, 0.8235, 0.6733, 0.8279, 0.668, 0.8248, 0.6705, 0.8204, 0.788, 0.8235, 0.7906, 0.828, 0.7853, 0.8311, 0.7827, 0.8266, 0.3797, 0.7186, 0.3797, 0.7021, 0.383, 0.7021, 0.3829, 0.7186, 0.01847, 0.7021, 0.01842, 0.7154, 0.01681, 0.7121, 0.01681, 0.7021, 0.3071, 0.7186, 0.3071, 0.7021, 0.3104, 0.7021, 0.3103, 0.7186, 0.2345, 0.7186, 0.2345, 0.7021, 0.2378, 0.7021, 0.2377, 0.7186, 0.162, 0.7186, 0.162, 0.7021, 0.1653, 0.7021, 0.1652, 0.7186, 0.08938, 0.7186, 0.08938, 0.7021, 0.0927, 0.7021, 0.09259, 0.7186, 0.3797, 0.8248, 0.3797, 0.8101, 0.3829, 0.8101, 0.383, 0.8248, 0.01842, 0.813, 0.01847, 0.8248, 0.01681, 0.8248, 0.01681, 0.8159, 0.3071, 0.8248, 0.3071, 0.8101, 0.3103, 0.8101, 0.3104, 0.8248, 0.2345, 0.8248, 0.2345, 0.8101, 0.2377, 0.8101, 0.2378, 0.8248, 0.162, 0.8248, 0.162, 0.8101, 0.1652, 0.8101, 0.1653, 0.8248, 0.08938, 0.8248, 0.08938, 0.8101, 0.09259, 0.8101, 0.0927, 0.8248, 0.3797, 0.904, 0.3797, 0.8876, 0.3847, 0.8876, 0.385, 0.904, 0.01935, 0.8909, 0.01948, 0.904, 0.01681, 0.904, 0.01681, 0.8941, 0.3071, 0.904, 0.3071, 0.8876, 0.3122, 0.8876, 0.3124, 0.904, 0.2345, 0.904, 0.2345, 0.8876, 0.2396, 0.8876, 0.2399, 0.904, 0.162, 0.904, 0.162, 0.8876, 0.167, 0.8876, 0.1673, 0.904, 0.08938, 0.904, 0.08938, 0.8876, 0.09445, 0.8876, 0.09472, 0.904, 0.02475, 0.04008, 0.02475, 0.2333, 0.02305, 0.2333, 0.02305, 0.04008, 0.8212, 0.2333, 0.8212, 0.04008, 0.8246, 0.04008, 0.8246, 0.2333, 0.1827, 0.04008, 0.1827, 0.2333, 0.1793, 0.2333, 0.1793, 0.04008, 0.02478, 0.2596, 0.02522, 0.3674, 0.02305, 0.3674, 0.02305, 0.2626, 0.8212, 0.3674, 0.8212, 0.2567, 0.8247, 0.2567, 0.8256, 0.3674, 0.9787, 0.4278, 0.9787, 0.3839, 0.9809, 0.3839, 0.9809, 0.4278, 0.1827, 0.3839, 0.1827, 0.4278, 0.1783, 0.4278, 0.1783, 0.3839, 0.1827, 0.2567, 0.1827, 0.3674, 0.1783, 0.3674, 0.1792, 0.2567, 0.8212, 0.4278, 0.8212, 0.3839, 0.8257, 0.3839, 0.8257, 0.4278, 0.6616, 0.2333, 0.6616, 0.04008, 0.665, 0.04008, 0.665, 0.2333, 0.6616, 0.3674, 0.6616, 0.2567, 0.6651, 0.2567, 0.6659, 0.3674, 0.6616, 0.4278, 0.6616, 0.3839, 0.666, 0.3839, 0.666, 0.4278, 0.502, 0.2333, 0.502, 0.04008, 0.5054, 0.04008, 0.5054, 0.2333, 0.502, 0.3674, 0.502, 0.2567, 0.5054, 0.2567, 0.5063, 0.3674, 0.502, 0.4278, 0.502, 0.3839, 0.5064, 0.3839, 0.5064, 0.4278, 0.3423, 0.2333, 0.3423, 0.04008, 0.3457, 0.04008, 0.3457, 0.2333, 0.3423, 0.3674, 0.3423, 0.2567, 0.3458, 0.2567, 0.3467, 0.3674, 0.3423, 0.4278, 0.3423, 0.3839, 0.3468, 0.3839, 0.3468, 0.4278, 0.3797, 0.6402, 0.3797, 0.5183, 0.3841, 0.5183, 0.3841, 0.6402, 0.01905, 0.5183, 0.01905, 0.6402, 0.01681, 0.6402, 0.01681, 0.5183, 0.8564, 0.511, 0.7907, 0.6248, 0.7853, 0.6217, 0.8511, 0.5079, 0.6734, 0.6248, 0.6077, 0.5109, 0.6131, 0.5078, 0.6787, 0.6217, 0.9807, 0.7265, 0.8493, 0.7264, 0.8493, 0.7202, 0.9807, 0.7203, 0.3071, 0.6402, 0.3071, 0.5183, 0.3116, 0.5183, 0.3116, 0.6402, 0.08938, 0.5183, 0.08938, 0.6402, 0.08491, 0.6402, 0.08491, 0.5183, 0.8563, 0.9418, 0.7906, 0.828, 0.796, 0.8249, 0.8616, 0.9387, 0.6147, 0.7263, 0.4833, 0.7263, 0.4833, 0.7201, 0.6147, 0.7202, 0.2345, 0.6402, 0.2345, 0.5183, 0.239, 0.5183, 0.239, 0.6402, 0.6733, 0.8279, 0.6076, 0.9417, 0.6022, 0.9386, 0.668, 0.8248, 0.162, 0.6402, 0.162, 0.5183, 0.1664, 0.5183, 0.1664, 0.6402, 0.3797, 0.8101, 0.3797, 0.7186, 0.3829, 0.7186, 0.3829, 0.8101, 0.01842, 0.7186, 0.01842, 0.8101, 0.01681, 0.8101, 0.01681, 0.7186, 0.3071, 0.7021, 0.3071, 0.6402, 0.3116, 0.6402, 0.3104, 0.7021, 0.3797, 0.6402, 0.3797, 0.7021, 0.3763, 0.7021, 0.3752, 0.6402, 0.01905, 0.6402, 0.01847, 0.6994, 0.01681, 0.6966, 0.01681, 0.6402, 0.3071, 0.8101, 0.3071, 0.7186, 0.3103, 0.7186, 0.3103, 0.8101, 0.08938, 0.7186, 0.08938, 0.8101, 0.08617, 0.8101, 0.08617, 0.7186, 0.08938, 0.6402, 0.08938, 0.7021, 0.08607, 0.7021, 0.08491, 0.6402, 0.2345, 0.7021, 0.2345, 0.6402, 0.239, 0.6402, 0.2378, 0.7021, 0.2345, 0.8101, 0.2345, 0.7186, 0.2377, 0.7186, 0.2377, 0.8101, 0.162, 0.7021, 0.162, 0.6402, 0.1664, 0.6402, 0.1653, 0.7021, 0.162, 0.8101, 0.162, 0.7186, 0.1652, 0.7186, 0.1652, 0.8101, 0.3797, 0.935, 0.3797, 0.904, 0.385, 0.904, 0.385, 0.935, 0.01948, 0.904, 0.01948, 0.935, 0.01681, 0.935, 0.01681, 0.904, 0.3797, 0.8248, 0.3797, 0.8876, 0.3746, 0.8876, 0.3763, 0.8248, 0.3071, 0.8876, 0.3071, 0.8248, 0.3104, 0.8248, 0.3122, 0.8876, 0.01847, 0.8268, 0.01935, 0.8876, 0.01681, 0.8876, 0.01681, 0.8289, 0.3071, 0.935, 0.3071, 0.904, 0.3124, 0.904, 0.3124, 0.935, 0.08938, 0.904, 0.08938, 0.935, 0.08404, 0.935, 0.08404, 0.904, 0.08938, 0.8248, 0.08938, 0.8876, 0.08431, 0.8876, 0.08607, 0.8248, 0.2345, 0.8876, 0.2345, 0.8248, 0.2378, 0.8248, 0.2396, 0.8876, 0.2345, 0.935, 0.2345, 0.904, 0.2399, 0.904, 0.2399, 0.935, 0.162, 0.8876, 0.162, 0.8248, 0.1653, 0.8248, 0.167, 0.8876, 0.162, 0.935, 0.162, 0.904, 0.1673, 0.904, 0.1673, 0.935, 0.3841, 0.6402, 0.4478, 0.6402, 0.4489, 0.7021, 0.383, 0.7021, 0.2313, 0.8101, 0.2313, 0.7186, 0.2345, 0.7186, 0.2345, 0.8101, 0.2312, 0.7021, 0.23, 0.6402, 0.2345, 0.6402, 0.2345, 0.7021, 0.23, 0.6402, 0.23, 0.5183, 0.2345, 0.5183, 0.2345, 0.6402, 0.6147, 0.7325, 0.4833, 0.7325, 0.4833, 0.7263, 0.6147, 0.7263, 0.4975, 0.4278, 0.4975, 0.3839, 0.502, 0.3839, 0.502, 0.4278, 0.4976, 0.3674, 0.4985, 0.2567, 0.502, 0.2567, 0.502, 0.3674, 0.4986, 0.2333, 0.4986, 0.04008, 0.502, 0.04008, 0.502, 0.2333, 0.2292, 0.904, 0.2295, 0.8876, 0.2345, 0.8876, 0.2345, 0.904, 0.2312, 0.8248, 0.2313, 0.8101, 0.2345, 0.8101, 0.2345, 0.8248, 0.2313, 0.7186, 0.2312, 0.7021, 0.2345, 0.7021, 0.2345, 0.7186, 0.6199, 0.7325, 0.6147, 0.7325, 0.6147, 0.7263, 0.6199, 0.7263, 0.4959, 0.4357, 0.4975, 0.4278, 0.4994, 0.4293, 0.4982, 0.4357, 0.4975, 0.3839, 0.4976, 0.3674, 0.502, 0.3674, 0.502, 0.3839, 0.4985, 0.2567, 0.4986, 0.2333, 0.502, 0.2333, 0.502, 0.2567, 0.4986, 0.04008, 0.4973, 0.02521, 0.502, 0.02521, 0.502, 0.04008, 0.1566, 0.935, 0.1566, 0.904, 0.162, 0.904, 0.162, 0.935, 0.1569, 0.8876, 0.1586, 0.8248, 0.162, 0.8248, 0.162, 0.8876, 0.1587, 0.8101, 0.1587, 0.7186, 0.162, 0.7186, 0.162, 0.8101, 0.1586, 0.7021, 0.1575, 0.6402, 0.162, 0.6402, 0.162, 0.7021, 0.1575, 0.6402, 0.1575, 0.5183, 0.162, 0.5183, 0.162, 0.6402, 0.6787, 0.831, 0.6129, 0.9448, 0.6076, 0.9417, 0.6733, 0.8279, 0.3379, 0.4278, 0.3379, 0.3839, 0.3423, 0.3839, 0.3423, 0.4278, 0.338, 0.3674, 0.3389, 0.2567, 0.3423, 0.2567, 0.3423, 0.3674, 0.3389, 0.2333, 0.3389, 0.04008, 0.3423, 0.04008, 0.3423, 0.2333, 0.1566, 0.904, 0.1569, 0.8876, 0.162, 0.8876, 0.162, 0.904, 0.1586, 0.8248, 0.1587, 0.8101, 0.162, 0.8101, 0.162, 0.8248, 0.1587, 0.7186, 0.1586, 0.7021, 0.162, 0.7021, 0.162, 0.7186, 0.6813, 0.8266, 0.6787, 0.831, 0.6733, 0.8279, 0.6759, 0.8235, 0.3363, 0.4357, 0.3379, 0.4278, 0.3398, 0.4293, 0.3385, 0.4357, 0.3379, 0.3839, 0.338, 0.3674, 0.3423, 0.3674, 0.3423, 0.3839, 0.3389, 0.2567, 0.3389, 0.2333, 0.3423, 0.2333, 0.3423, 0.2567, 0.3389, 0.04008, 0.3377, 0.02521, 0.3423, 0.02521, 0.3423, 0.04008, 0.0927, 0.8248, 0.09445, 0.8876, 0.08938, 0.8876, 0.08938, 0.8248, 0.09472, 0.904, 0.09472, 0.935, 0.08938, 0.935, 0.08938, 0.904, 0.09386, 0.6402, 0.0927, 0.7021, 0.08938, 0.7021, 0.08938, 0.6402, 0.09259, 0.7186, 0.09259, 0.8101, 0.08938, 0.8101, 0.08938, 0.7186, 0.8509, 0.9449, 0.7853, 0.8311, 0.7906, 0.828, 0.8563, 0.9418, 0.09386, 0.5183, 0.09386, 0.6402, 0.08938, 0.6402, 0.08938, 0.5183, 0.1861, 0.2567, 0.187, 0.3674, 0.1827, 0.3674, 0.1827, 0.2567, 0.1871, 0.3839, 0.1871, 0.4278, 0.1827, 0.4278, 0.1827, 0.3839, 0.1861, 0.04008, 0.1861, 0.2333, 0.1827, 0.2333, 0.1827, 0.04008, 0.08404, 0.904, 0.08431, 0.8876, 0.08938, 0.8876, 0.08938, 0.904, 0.08607, 0.8248, 0.08617, 0.8101, 0.08938, 0.8101, 0.08938, 0.8248, 0.08617, 0.7186, 0.08607, 0.7021, 0.08938, 0.7021, 0.08938, 0.7186, 0.7934, 0.8204, 0.796, 0.8249, 0.7906, 0.828, 0.788, 0.8235, 0.1767, 0.4357, 0.1783, 0.4278, 0.1802, 0.4293, 0.1789, 0.4357, 0.1783, 0.3839, 0.1783, 0.3674, 0.1827, 0.3674, 0.1827, 0.3839, 0.1792, 0.2567, 0.1793, 0.2333, 0.1827, 0.2333, 0.1827, 0.2567, 0.1793, 0.04008, 0.1781, 0.02521, 0.1827, 0.02521, 0.1827, 0.04008, 0.02013, 0.8248, 0.02188, 0.8876, 0.01935, 0.8876, 0.01847, 0.8268, 0.02215, 0.904, 0.02215, 0.935, 0.01948, 0.935, 0.01948, 0.904, 0.02129, 0.6402, 0.02013, 0.7021, 0.01847, 0.6994, 0.01905, 0.6402, 0.02002, 0.7186, 0.02002, 0.8101, 0.01842, 0.8101, 0.01842, 0.7186, 0.9807, 0.7326, 0.8493, 0.7326, 0.8493, 0.7264, 0.9807, 0.7265, 0.02129, 0.5183, 0.02129, 0.6402, 0.01905, 0.6402, 0.01905, 0.5183, 0.9765, 0.4278, 0.9765, 0.3839, 0.9787, 0.3839, 0.9787, 0.4278, 0.02651, 0.2567, 0.02739, 0.3674, 0.02522, 0.3674, 0.02478, 0.2596, 0.02645, 0.04008, 0.02645, 0.2333, 0.02475, 0.2333, 0.02475, 0.04008, 0.02188, 0.8876, 0.02215, 0.904, 0.01948, 0.904, 0.01935, 0.8909, 0.02002, 0.8101, 0.02013, 0.8248, 0.01847, 0.8248, 0.01842, 0.813, 0.02013, 0.7021, 0.02002, 0.7186, 0.01842, 0.7154, 0.01847, 0.7021, 0.8493, 0.7326, 0.8441, 0.7326, 0.8441, 0.7264, 0.8493, 0.7264, 0.02748, 0.4278, 0.02907, 0.4357, 0.02686, 0.4357, 0.02558, 0.4293, 0.02739, 0.3674, 0.02748, 0.3839, 0.02526, 0.3839, 0.02522, 0.3707, 0.02645, 0.2333, 0.02651, 0.2567, 0.02478, 0.2567, 0.02475, 0.2379, 0.02768, 0.02521, 0.02645, 0.04008, 0.02499, 0.03713, 0.02598, 0.02521, 0.383, 0.8248, 0.3847, 0.8876, 0.3797, 0.8876, 0.3797, 0.8248, 0.3743, 0.935, 0.3743, 0.904, 0.3797, 0.904, 0.3797, 0.935, 0.3841, 0.6402, 0.383, 0.7021, 0.3797, 0.7021, 0.3797, 0.6402, 0.3765, 0.8101, 0.3765, 0.7186, 0.3797, 0.7186, 0.3797, 0.8101, 0.8618, 0.5141, 0.796, 0.6279, 0.7907, 0.6248, 0.8564, 0.511, 0.3752, 0.6402, 0.3752, 0.5183, 0.3797, 0.5183, 0.3797, 0.6402, 0.8168, 0.4278, 0.8168, 0.3839, 0.8212, 0.3839, 0.8212, 0.4278, 0.8169, 0.3674, 0.8178, 0.2567, 0.8212, 0.2567, 0.8212, 0.3674, 0.8178, 0.2333, 0.8178, 0.04008, 0.8212, 0.04008, 0.8212, 0.2333, 0.3743, 0.904, 0.3746, 0.8876, 0.3797, 0.8876, 0.3797, 0.904, 0.3763, 0.8248, 0.3765, 0.8101, 0.3797, 0.8101, 0.3797, 0.8248, 0.3765, 0.7186, 0.3763, 0.7021, 0.3797, 0.7021, 0.3797, 0.7186, 0.7828, 0.6262, 0.7853, 0.6217, 0.7907, 0.6248, 0.7881, 0.6293, 0.8152, 0.4357, 0.8168, 0.4278, 0.8187, 0.4293, 0.8174, 0.4357, 0.8168, 0.3839, 0.8169, 0.3674, 0.8212, 0.3674, 0.8212, 0.3839, 0.8178, 0.2567, 0.8178, 0.2333, 0.8212, 0.2333, 0.8212, 0.2567, 0.8178, 0.04008, 0.8166, 0.02521, 0.8212, 0.02521, 0.8212, 0.04008, 0.3018, 0.935, 0.3018, 0.904, 0.3071, 0.904, 0.3071, 0.935, 0.302, 0.8876, 0.3038, 0.8248, 0.3071, 0.8248, 0.3071, 0.8876, 0.3039, 0.8101, 0.3039, 0.7186, 0.3071, 0.7186, 0.3071, 0.8101, 0.3038, 0.7021, 0.3026, 0.6402, 0.3071, 0.6402, 0.3071, 0.7021, 0.3026, 0.6402, 0.3026, 0.5183, 0.3071, 0.5183, 0.3071, 0.6402, 0.668, 0.6279, 0.6024, 0.514, 0.6077, 0.5109, 0.6734, 0.6248, 0.6572, 0.4278, 0.6572, 0.3839, 0.6616, 0.3839, 0.6616, 0.4278, 0.6573, 0.3674, 0.6581, 0.2567, 0.6616, 0.2567, 0.6616, 0.3674, 0.6582, 0.2333, 0.6582, 0.04008, 0.6616, 0.04008, 0.6616, 0.2333, 0.3018, 0.904, 0.302, 0.8876, 0.3071, 0.8876, 0.3071, 0.904, 0.3038, 0.8248, 0.3039, 0.8101, 0.3071, 0.8101, 0.3071, 0.8248, 0.3039, 0.7186, 0.3038, 0.7021, 0.3071, 0.7021, 0.3071, 0.7186, 0.6706, 0.6323, 0.668, 0.6279, 0.6734, 0.6248, 0.676, 0.6292, 0.6556, 0.4357, 0.6572, 0.4278, 0.6591, 0.4293, 0.6578, 0.4357, 0.6572, 0.3839, 0.6573, 0.3674, 0.6616, 0.3674, 0.6616, 0.3839, 0.6581, 0.2567, 0.6582, 0.2333, 0.6616, 0.2333, 0.6616, 0.2567, 0.6582, 0.04008, 0.657, 0.02521, 0.6616, 0.02521, 0.6616, 0.04008])
me_cylinder.materials.append(mat_cycles)
me_cylinder.use_remesh_preserve_volume = False
me_cylinder.use_remesh_preserve_attributes = False
me_cylinder.use_mirror_vertex_groups = False
me_cylinder.update()

# ---- objects
ob_plane = bpy.data.objects.new('Plane', me_plane)
ob_fountain = bpy.data.objects.new('fountain', me_cylinder)

# ---- transforms, parenting, visibility, modifiers, constraints
ob_plane.location = (-0.3482, -0.05657, -0.02583)
ob_plane.scale = (4.051, 4.051, 4.051)
ob_plane.lineart.crease_threshold = 0.0
ob_fountain.location = (0.0, 0.0, 0.3)
ob_fountain.rotation_euler = (0.0, 0.0, 0.5236)
ob_fountain.lineart.crease_threshold = 0.0

# ---- collection membership
col_collection_1.objects.link(ob_plane)
col_collection_1.objects.link(ob_fountain)

# ---- scene / render settings (as saved in the file)
scene.frame_start = 1; scene.frame_end = 250; scene.frame_set(1)
scene.render.engine = 'CYCLES'
scene.render.resolution_percentage = 50
scene.render.dither_intensity = 0.0
scene.cycles.use_denoising = False
scene.cycles.samples = 512
scene.cycles.sampling_pattern = 'TABULATED_SOBOL'
scene.cycles.light_sampling_threshold = 0.0
scene.cycles.use_adaptive_sampling = False
scene.cycles.use_light_tree = False
scene.cycles.blur_glossy = 0.0
scene.cycles.sample_clamp_indirect = 0.0
scene.cycles.bake_type = 'AO'
scene.view_settings.view_transform = 'Standard'
bpy.context.view_layer.update()

# ---- added for rendering (the .blend has no active camera and no usable light): camera, sun
cam_auto = bpy.data.cameras.new('AutoCamera')
cam_auto.lens = 50.0
cam_auto.sensor_width = 36.0
cam_auto.clip_end = 1000.0
ob_auto_camera = bpy.data.objects.new('AutoCamera', cam_auto)
scene.collection.objects.link(ob_auto_camera)
ob_auto_camera.location = (10.3704, -12.9001, 9.24946)
ob_auto_camera.rotation_euler = (1.09748, -7.21219e-08, 0.694738)
scene.camera = ob_auto_camera
light_auto_sun = bpy.data.lights.new('AutoSun', 'SUN')
light_auto_sun.energy = 3.0
light_auto_sun.angle = 0.0523599
ob_auto_sun = bpy.data.objects.new('AutoSun', light_auto_sun)
scene.collection.objects.link(ob_auto_sun)
ob_auto_sun.rotation_euler = (0.872665, 0.174533, 0.523599)
bpy.context.view_layer.update()
